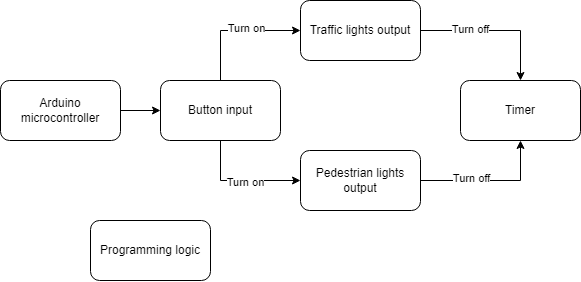

The diagram above was exported from draw.io. Its source (the exported page's mxGraphModel, read from the mxfile embedded in the PNG):
<mxGraphModel dx="1402" dy="526" grid="1" gridSize="10" guides="1" tooltips="1" connect="1" arrows="1" fold="1" page="1" pageScale="1" pageWidth="827" pageHeight="1169" math="0" shadow="0">
  <root>
    <mxCell id="0" />
    <mxCell id="1" parent="0" />
    <mxCell id="rM0l86eHFb9mW5iUHoFL-11" style="edgeStyle=orthogonalEdgeStyle;rounded=0;orthogonalLoop=1;jettySize=auto;html=1;exitX=1;exitY=0.5;exitDx=0;exitDy=0;entryX=0;entryY=0.5;entryDx=0;entryDy=0;" edge="1" parent="1" source="rM0l86eHFb9mW5iUHoFL-5" target="rM0l86eHFb9mW5iUHoFL-10">
      <mxGeometry relative="1" as="geometry" />
    </mxCell>
    <mxCell id="rM0l86eHFb9mW5iUHoFL-5" value="Arduino microcontroller" style="rounded=1;whiteSpace=wrap;html=1;" vertex="1" parent="1">
      <mxGeometry x="80" y="160" width="120" height="60" as="geometry" />
    </mxCell>
    <mxCell id="rM0l86eHFb9mW5iUHoFL-15" style="edgeStyle=orthogonalEdgeStyle;rounded=0;orthogonalLoop=1;jettySize=auto;html=1;exitX=1;exitY=0.5;exitDx=0;exitDy=0;entryX=0.5;entryY=1;entryDx=0;entryDy=0;" edge="1" parent="1" source="rM0l86eHFb9mW5iUHoFL-6" target="rM0l86eHFb9mW5iUHoFL-9">
      <mxGeometry relative="1" as="geometry" />
    </mxCell>
    <mxCell id="rM0l86eHFb9mW5iUHoFL-19" value="Turn off" style="edgeLabel;html=1;align=center;verticalAlign=middle;resizable=0;points=[];" vertex="1" connectable="0" parent="rM0l86eHFb9mW5iUHoFL-15">
      <mxGeometry x="-0.2798" y="2" relative="1" as="geometry">
        <mxPoint as="offset" />
      </mxGeometry>
    </mxCell>
    <mxCell id="rM0l86eHFb9mW5iUHoFL-6" value="Pedestrian lights output" style="rounded=1;whiteSpace=wrap;html=1;" vertex="1" parent="1">
      <mxGeometry x="380" y="230" width="120" height="60" as="geometry" />
    </mxCell>
    <mxCell id="rM0l86eHFb9mW5iUHoFL-7" value="Programming logic" style="rounded=1;whiteSpace=wrap;html=1;" vertex="1" parent="1">
      <mxGeometry x="170" y="300" width="120" height="60" as="geometry" />
    </mxCell>
    <mxCell id="rM0l86eHFb9mW5iUHoFL-14" style="edgeStyle=orthogonalEdgeStyle;rounded=0;orthogonalLoop=1;jettySize=auto;html=1;exitX=1;exitY=0.5;exitDx=0;exitDy=0;" edge="1" parent="1" source="rM0l86eHFb9mW5iUHoFL-8" target="rM0l86eHFb9mW5iUHoFL-9">
      <mxGeometry relative="1" as="geometry" />
    </mxCell>
    <mxCell id="rM0l86eHFb9mW5iUHoFL-18" value="Turn off" style="edgeLabel;html=1;align=center;verticalAlign=middle;resizable=0;points=[];" vertex="1" connectable="0" parent="rM0l86eHFb9mW5iUHoFL-14">
      <mxGeometry x="-0.337" y="1" relative="1" as="geometry">
        <mxPoint as="offset" />
      </mxGeometry>
    </mxCell>
    <mxCell id="rM0l86eHFb9mW5iUHoFL-8" value="Traffic lights output" style="rounded=1;whiteSpace=wrap;html=1;" vertex="1" parent="1">
      <mxGeometry x="380" y="80" width="120" height="60" as="geometry" />
    </mxCell>
    <mxCell id="rM0l86eHFb9mW5iUHoFL-9" value="Timer" style="rounded=1;whiteSpace=wrap;html=1;" vertex="1" parent="1">
      <mxGeometry x="540" y="160" width="120" height="60" as="geometry" />
    </mxCell>
    <mxCell id="rM0l86eHFb9mW5iUHoFL-12" style="edgeStyle=orthogonalEdgeStyle;rounded=0;orthogonalLoop=1;jettySize=auto;html=1;exitX=0.5;exitY=0;exitDx=0;exitDy=0;entryX=0;entryY=0.5;entryDx=0;entryDy=0;" edge="1" parent="1" source="rM0l86eHFb9mW5iUHoFL-10" target="rM0l86eHFb9mW5iUHoFL-8">
      <mxGeometry relative="1" as="geometry" />
    </mxCell>
    <mxCell id="rM0l86eHFb9mW5iUHoFL-16" value="Turn on" style="edgeLabel;html=1;align=center;verticalAlign=middle;resizable=0;points=[];" vertex="1" connectable="0" parent="rM0l86eHFb9mW5iUHoFL-12">
      <mxGeometry x="0.1523" y="2" relative="1" as="geometry">
        <mxPoint as="offset" />
      </mxGeometry>
    </mxCell>
    <mxCell id="rM0l86eHFb9mW5iUHoFL-13" style="edgeStyle=orthogonalEdgeStyle;rounded=0;orthogonalLoop=1;jettySize=auto;html=1;exitX=0.5;exitY=1;exitDx=0;exitDy=0;entryX=0;entryY=0.5;entryDx=0;entryDy=0;" edge="1" parent="1" source="rM0l86eHFb9mW5iUHoFL-10" target="rM0l86eHFb9mW5iUHoFL-6">
      <mxGeometry relative="1" as="geometry" />
    </mxCell>
    <mxCell id="rM0l86eHFb9mW5iUHoFL-17" value="Turn on" style="edgeLabel;html=1;align=center;verticalAlign=middle;resizable=0;points=[];" vertex="1" connectable="0" parent="rM0l86eHFb9mW5iUHoFL-13">
      <mxGeometry x="0.0816" y="-2" relative="1" as="geometry">
        <mxPoint as="offset" />
      </mxGeometry>
    </mxCell>
    <mxCell id="rM0l86eHFb9mW5iUHoFL-10" value="Button input" style="rounded=1;whiteSpace=wrap;html=1;" vertex="1" parent="1">
      <mxGeometry x="240" y="160" width="120" height="60" as="geometry" />
    </mxCell>
  </root>
</mxGraphModel>